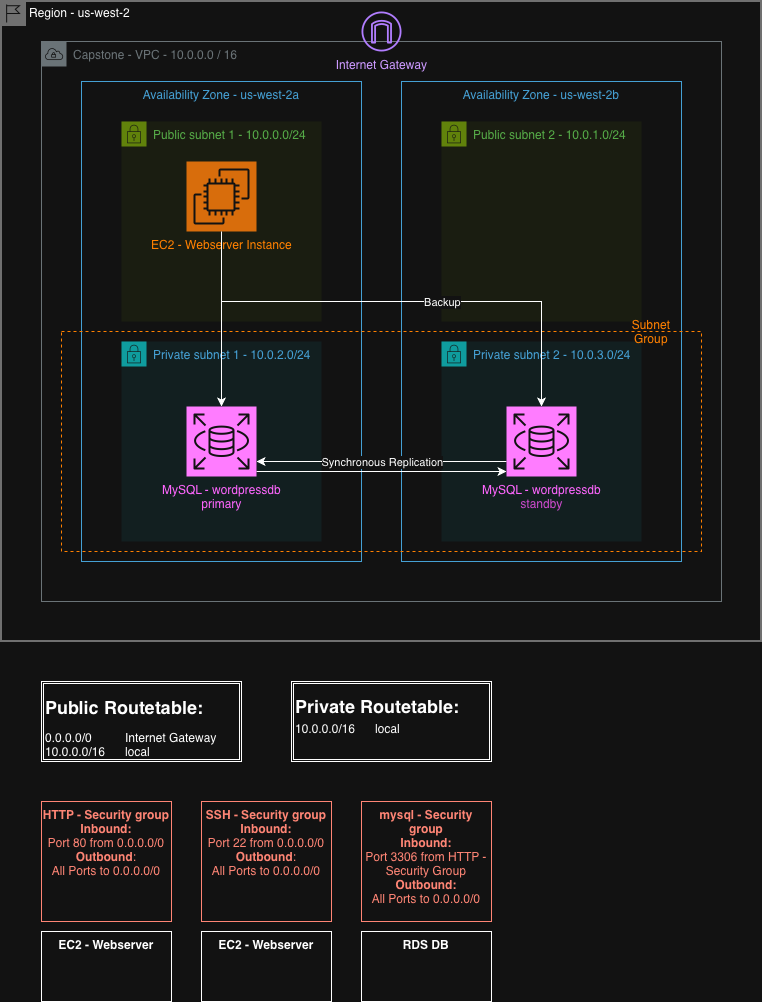

The diagram above was exported from draw.io. Its source (the exported page's mxGraphModel, read from the mxfile embedded in the PNG):
<mxGraphModel dx="2253" dy="1937" grid="1" gridSize="10" guides="1" tooltips="1" connect="1" arrows="1" fold="1" page="1" pageScale="1" pageWidth="827" pageHeight="1169" math="0" shadow="0">
  <root>
    <mxCell id="0" />
    <mxCell id="1" parent="0" />
    <mxCell id="GMfDNnB7jhzPsDXH6gzG-3" value="Region - us-west-2" style="shape=mxgraph.ibm.box;prType=region;fontStyle=0;verticalAlign=top;align=left;spacingLeft=32;spacingTop=4;fillColor=none;rounded=0;whiteSpace=wrap;html=1;strokeColor=#919191;strokeWidth=2;dashed=0;container=1;spacing=-4;collapsible=0;expand=0;recursiveResize=0;" parent="1" vertex="1">
      <mxGeometry width="760" height="640" as="geometry" />
    </mxCell>
    <mxCell id="GMfDNnB7jhzPsDXH6gzG-1" value="Capstone - VPC - 10.0.0.0 / 16" style="sketch=0;outlineConnect=0;gradientColor=none;html=1;whiteSpace=wrap;fontSize=12;fontStyle=0;shape=mxgraph.aws4.group;grIcon=mxgraph.aws4.group_vpc;strokeColor=#879196;fillColor=none;verticalAlign=top;align=left;spacingLeft=30;fontColor=#879196;dashed=0;" parent="GMfDNnB7jhzPsDXH6gzG-3" vertex="1">
      <mxGeometry x="40" y="40" width="680" height="560" as="geometry" />
    </mxCell>
    <mxCell id="GMfDNnB7jhzPsDXH6gzG-2" value="Availability Zone - us-west-2a" style="fillColor=none;strokeColor=#147EBA;verticalAlign=top;fontStyle=0;fontColor=#147EBA;whiteSpace=wrap;html=1;" parent="GMfDNnB7jhzPsDXH6gzG-3" vertex="1">
      <mxGeometry x="80" y="80" width="280" height="480" as="geometry" />
    </mxCell>
    <mxCell id="GMfDNnB7jhzPsDXH6gzG-7" value="Availability Zone - us-west-2b" style="fillColor=none;strokeColor=#147EBA;verticalAlign=top;fontStyle=0;fontColor=#147EBA;whiteSpace=wrap;html=1;" parent="GMfDNnB7jhzPsDXH6gzG-3" vertex="1">
      <mxGeometry x="400" y="80" width="280" height="480" as="geometry" />
    </mxCell>
    <mxCell id="GMfDNnB7jhzPsDXH6gzG-8" value="Private subnet 1 - 10.0.2.0/24" style="points=[[0,0],[0.25,0],[0.5,0],[0.75,0],[1,0],[1,0.25],[1,0.5],[1,0.75],[1,1],[0.75,1],[0.5,1],[0.25,1],[0,1],[0,0.75],[0,0.5],[0,0.25]];outlineConnect=0;gradientColor=none;html=1;whiteSpace=wrap;fontSize=12;fontStyle=0;container=1;pointerEvents=0;collapsible=0;recursiveResize=0;shape=mxgraph.aws4.group;grIcon=mxgraph.aws4.group_security_group;grStroke=0;strokeColor=#00A4A6;fillColor=#E6F6F7;verticalAlign=top;align=left;spacingLeft=30;fontColor=#147EBA;dashed=0;" parent="GMfDNnB7jhzPsDXH6gzG-3" vertex="1">
      <mxGeometry x="120" y="340" width="200" height="200" as="geometry" />
    </mxCell>
    <mxCell id="GMfDNnB7jhzPsDXH6gzG-9" value="Private subnet 2 - 10.0.3.0/24" style="points=[[0,0],[0.25,0],[0.5,0],[0.75,0],[1,0],[1,0.25],[1,0.5],[1,0.75],[1,1],[0.75,1],[0.5,1],[0.25,1],[0,1],[0,0.75],[0,0.5],[0,0.25]];outlineConnect=0;gradientColor=none;html=1;whiteSpace=wrap;fontSize=12;fontStyle=0;container=1;pointerEvents=0;collapsible=0;recursiveResize=0;shape=mxgraph.aws4.group;grIcon=mxgraph.aws4.group_security_group;grStroke=0;strokeColor=#00A4A6;fillColor=#E6F6F7;verticalAlign=top;align=left;spacingLeft=30;fontColor=#147EBA;dashed=0;" parent="GMfDNnB7jhzPsDXH6gzG-3" vertex="1">
      <mxGeometry x="440" y="340" width="200" height="200" as="geometry" />
    </mxCell>
    <mxCell id="GMfDNnB7jhzPsDXH6gzG-13" value="" style="container=1;collapsible=0;expand=0;recursiveResize=0;html=1;whiteSpace=wrap;strokeColor=light-dark(#1192E8,#FF8000);fillColor=none;strokeWidth=1;dashed=1;" parent="GMfDNnB7jhzPsDXH6gzG-3" vertex="1">
      <mxGeometry x="60" y="330" width="640" height="220" as="geometry" />
    </mxCell>
    <mxCell id="GMfDNnB7jhzPsDXH6gzG-28" style="edgeStyle=orthogonalEdgeStyle;rounded=0;orthogonalLoop=1;jettySize=auto;html=1;" parent="GMfDNnB7jhzPsDXH6gzG-13" edge="1">
      <mxGeometry relative="1" as="geometry">
        <mxPoint x="195" y="130" as="targetPoint" />
        <mxPoint x="445" y="130" as="sourcePoint" />
        <Array as="points">
          <mxPoint x="320" y="130" />
          <mxPoint x="320" y="130" />
        </Array>
      </mxGeometry>
    </mxCell>
    <mxCell id="GMfDNnB7jhzPsDXH6gzG-32" value="Synchronous Replication" style="edgeLabel;html=1;align=center;verticalAlign=middle;resizable=0;points=[];" parent="GMfDNnB7jhzPsDXH6gzG-28" vertex="1" connectable="0">
      <mxGeometry x="0.064" y="3" relative="1" as="geometry">
        <mxPoint x="8" y="-3" as="offset" />
      </mxGeometry>
    </mxCell>
    <mxCell id="GMfDNnB7jhzPsDXH6gzG-27" style="edgeStyle=orthogonalEdgeStyle;rounded=0;orthogonalLoop=1;jettySize=auto;html=1;" parent="GMfDNnB7jhzPsDXH6gzG-13" edge="1">
      <mxGeometry relative="1" as="geometry">
        <mxPoint x="195" y="140" as="sourcePoint" />
        <mxPoint x="445" y="140" as="targetPoint" />
      </mxGeometry>
    </mxCell>
    <mxCell id="GMfDNnB7jhzPsDXH6gzG-19" value="&lt;span style=&quot;color: light-dark(rgb(0, 0, 0), rgb(255, 102, 255));&quot;&gt;MySQL - wordpressdb&lt;/span&gt;&lt;div&gt;&lt;span style=&quot;color: light-dark(rgb(0, 0, 0), rgb(255, 102, 255));&quot;&gt;primary&lt;/span&gt;&lt;/div&gt;" style="sketch=0;points=[[0,0,0],[0.25,0,0],[0.5,0,0],[0.75,0,0],[1,0,0],[0,1,0],[0.25,1,0],[0.5,1,0],[0.75,1,0],[1,1,0],[0,0.25,0],[0,0.5,0],[0,0.75,0],[1,0.25,0],[1,0.5,0],[1,0.75,0]];outlineConnect=0;fontColor=#232F3E;fillColor=#C925D1;strokeColor=#ffffff;dashed=0;verticalLabelPosition=bottom;verticalAlign=top;align=center;html=1;fontSize=12;fontStyle=0;aspect=fixed;shape=mxgraph.aws4.resourceIcon;resIcon=mxgraph.aws4.rds;" parent="GMfDNnB7jhzPsDXH6gzG-13" vertex="1">
      <mxGeometry x="125" y="75" width="70" height="70" as="geometry" />
    </mxCell>
    <mxCell id="GMfDNnB7jhzPsDXH6gzG-20" value="&lt;span style=&quot;color: light-dark(rgb(0, 0, 0), rgb(255, 102, 255));&quot;&gt;MySQL - wordpressdb&lt;/span&gt;&lt;div&gt;&lt;font color=&quot;#ff66ff&quot;&gt;&lt;span style=&quot;caret-color: rgb(255, 102, 255);&quot;&gt;standby&lt;/span&gt;&lt;/font&gt;&lt;/div&gt;" style="sketch=0;points=[[0,0,0],[0.25,0,0],[0.5,0,0],[0.75,0,0],[1,0,0],[0,1,0],[0.25,1,0],[0.5,1,0],[0.75,1,0],[1,1,0],[0,0.25,0],[0,0.5,0],[0,0.75,0],[1,0.25,0],[1,0.5,0],[1,0.75,0]];outlineConnect=0;fontColor=#232F3E;fillColor=#C925D1;strokeColor=#ffffff;dashed=0;verticalLabelPosition=bottom;verticalAlign=top;align=center;html=1;fontSize=12;fontStyle=0;aspect=fixed;shape=mxgraph.aws4.resourceIcon;resIcon=mxgraph.aws4.rds;" parent="GMfDNnB7jhzPsDXH6gzG-13" vertex="1">
      <mxGeometry x="445" y="75" width="70" height="70" as="geometry" />
    </mxCell>
    <mxCell id="GMfDNnB7jhzPsDXH6gzG-10" value="Public subnet 1 - 10.0.0.0/24" style="points=[[0,0],[0.25,0],[0.5,0],[0.75,0],[1,0],[1,0.25],[1,0.5],[1,0.75],[1,1],[0.75,1],[0.5,1],[0.25,1],[0,1],[0,0.75],[0,0.5],[0,0.25]];outlineConnect=0;gradientColor=none;html=1;whiteSpace=wrap;fontSize=12;fontStyle=0;container=1;pointerEvents=0;collapsible=0;recursiveResize=0;shape=mxgraph.aws4.group;grIcon=mxgraph.aws4.group_security_group;grStroke=0;strokeColor=#7AA116;fillColor=#F2F6E8;verticalAlign=top;align=left;spacingLeft=30;fontColor=#248814;dashed=0;" parent="GMfDNnB7jhzPsDXH6gzG-3" vertex="1">
      <mxGeometry x="120" y="120" width="200" height="200" as="geometry" />
    </mxCell>
    <mxCell id="GMfDNnB7jhzPsDXH6gzG-12" value="Public subnet 2 - 10.0.1.0/24" style="points=[[0,0],[0.25,0],[0.5,0],[0.75,0],[1,0],[1,0.25],[1,0.5],[1,0.75],[1,1],[0.75,1],[0.5,1],[0.25,1],[0,1],[0,0.75],[0,0.5],[0,0.25]];outlineConnect=0;gradientColor=none;html=1;whiteSpace=wrap;fontSize=12;fontStyle=0;container=1;pointerEvents=0;collapsible=0;recursiveResize=0;shape=mxgraph.aws4.group;grIcon=mxgraph.aws4.group_security_group;grStroke=0;strokeColor=#7AA116;fillColor=#F2F6E8;verticalAlign=top;align=left;spacingLeft=30;fontColor=#248814;dashed=0;" parent="GMfDNnB7jhzPsDXH6gzG-3" vertex="1">
      <mxGeometry x="440" y="120" width="200" height="200" as="geometry" />
    </mxCell>
    <mxCell id="GMfDNnB7jhzPsDXH6gzG-17" value="&lt;span style=&quot;color: light-dark(transparent, rgb(255, 128, 0));&quot;&gt;EC2 - Webserver Instance&lt;/span&gt;" style="sketch=0;points=[[0,0,0],[0.25,0,0],[0.5,0,0],[0.75,0,0],[1,0,0],[0,1,0],[0.25,1,0],[0.5,1,0],[0.75,1,0],[1,1,0],[0,0.25,0],[0,0.5,0],[0,0.75,0],[1,0.25,0],[1,0.5,0],[1,0.75,0]];outlineConnect=0;fontColor=#232F3E;fillColor=#ED7100;strokeColor=#ffffff;dashed=0;verticalLabelPosition=bottom;verticalAlign=top;align=center;html=1;fontSize=12;fontStyle=0;aspect=fixed;shape=mxgraph.aws4.resourceIcon;resIcon=mxgraph.aws4.ec2;" parent="GMfDNnB7jhzPsDXH6gzG-3" vertex="1">
      <mxGeometry x="185" y="160" width="70" height="70" as="geometry" />
    </mxCell>
    <mxCell id="GMfDNnB7jhzPsDXH6gzG-26" style="edgeStyle=orthogonalEdgeStyle;rounded=0;orthogonalLoop=1;jettySize=auto;html=1;entryX=0.5;entryY=0;entryDx=0;entryDy=0;entryPerimeter=0;" parent="GMfDNnB7jhzPsDXH6gzG-3" target="GMfDNnB7jhzPsDXH6gzG-20" edge="1">
      <mxGeometry relative="1" as="geometry">
        <mxPoint x="220" y="300" as="sourcePoint" />
      </mxGeometry>
    </mxCell>
    <mxCell id="GMfDNnB7jhzPsDXH6gzG-31" value="Backup" style="edgeLabel;html=1;align=center;verticalAlign=middle;resizable=0;points=[];" parent="GMfDNnB7jhzPsDXH6gzG-26" vertex="1" connectable="0">
      <mxGeometry x="-0.5388" relative="1" as="geometry">
        <mxPoint x="122" as="offset" />
      </mxGeometry>
    </mxCell>
    <mxCell id="GMfDNnB7jhzPsDXH6gzG-25" style="edgeStyle=orthogonalEdgeStyle;rounded=0;orthogonalLoop=1;jettySize=auto;html=1;" parent="GMfDNnB7jhzPsDXH6gzG-3" source="GMfDNnB7jhzPsDXH6gzG-17" target="GMfDNnB7jhzPsDXH6gzG-19" edge="1">
      <mxGeometry relative="1" as="geometry">
        <Array as="points">
          <mxPoint x="220" y="310" />
          <mxPoint x="220" y="310" />
        </Array>
      </mxGeometry>
    </mxCell>
    <mxCell id="GMfDNnB7jhzPsDXH6gzG-34" value="&lt;span style=&quot;color: light-dark(rgb(0, 0, 0), rgb(255, 128, 0));&quot;&gt;Subnet Group&lt;/span&gt;" style="text;html=1;whiteSpace=wrap;strokeColor=none;fillColor=none;align=center;verticalAlign=middle;rounded=0;" parent="GMfDNnB7jhzPsDXH6gzG-3" vertex="1">
      <mxGeometry x="620" y="310" width="60" height="40" as="geometry" />
    </mxCell>
    <mxCell id="GMfDNnB7jhzPsDXH6gzG-48" value="&lt;span style=&quot;color: light-dark(rgb(0, 0, 0), rgb(204, 153, 255));&quot;&gt;Internet Gateway&lt;/span&gt;" style="sketch=0;outlineConnect=0;fontColor=#232F3E;gradientColor=none;fillColor=#8C4FFF;strokeColor=none;dashed=0;verticalLabelPosition=bottom;verticalAlign=top;align=center;html=1;fontSize=12;fontStyle=0;aspect=fixed;pointerEvents=1;shape=mxgraph.aws4.internet_gateway;" parent="GMfDNnB7jhzPsDXH6gzG-3" vertex="1">
      <mxGeometry x="360" y="10" width="40" height="40" as="geometry" />
    </mxCell>
    <mxCell id="GMfDNnB7jhzPsDXH6gzG-38" value="&lt;div&gt;&lt;h2 style=&quot;line-height: 100%;&quot;&gt;Public Routetable:&amp;nbsp;&lt;/h2&gt;&lt;div style=&quot;padding-top: 0px; margin-top: 6px;&quot;&gt;0.0.0.0/0 &lt;span style=&quot;white-space: pre;&quot;&gt;&#09;&lt;/span&gt;&lt;span style=&quot;white-space: pre;&quot;&gt;&#09;&lt;/span&gt;Internet Gateway&lt;/div&gt;&lt;div&gt;10.0.0.0/16 &lt;span style=&quot;white-space: pre;&quot;&gt;&#09;&lt;/span&gt;local&lt;/div&gt;&lt;/div&gt;" style="shape=ext;double=1;rounded=0;whiteSpace=wrap;html=1;align=left;" parent="1" vertex="1">
      <mxGeometry x="40" y="680" width="200" height="80" as="geometry" />
    </mxCell>
    <mxCell id="GMfDNnB7jhzPsDXH6gzG-39" value="&lt;h2 style=&quot;line-height: 100%; margin-top: 0px; margin-bottom: 0px;&quot;&gt;Private Routetable:&amp;nbsp;&lt;/h2&gt;&lt;div style=&quot;padding-top: 0px; margin-top: 6px; margin-bottom: 10px;&quot;&gt;10.0.0.0/16 &lt;span style=&quot;white-space: pre;&quot;&gt;&#09;&lt;/span&gt;local&lt;br&gt;&lt;/div&gt;" style="shape=ext;double=1;rounded=0;whiteSpace=wrap;html=1;align=left;" parent="1" vertex="1">
      <mxGeometry x="290" y="680" width="200" height="80" as="geometry" />
    </mxCell>
    <mxCell id="GMfDNnB7jhzPsDXH6gzG-40" value="&lt;b&gt;HTTP - Security group&lt;/b&gt;&lt;div&gt;&lt;b&gt;Inbound:&lt;/b&gt;&lt;/div&gt;&lt;div&gt;Port 80 from 0.0.0.0/0&lt;/div&gt;&lt;div&gt;&lt;b&gt;Outbound&lt;/b&gt;:&lt;/div&gt;&lt;div&gt;All Ports to 0.0.0.0/0&lt;/div&gt;&lt;div&gt;&lt;br&gt;&lt;/div&gt;" style="fillColor=none;strokeColor=#DD3522;verticalAlign=top;fontStyle=0;fontColor=#DD3522;whiteSpace=wrap;html=1;" parent="1" vertex="1">
      <mxGeometry x="40" y="800" width="130" height="120" as="geometry" />
    </mxCell>
    <mxCell id="GMfDNnB7jhzPsDXH6gzG-41" value="&lt;b&gt;SSH - Security group&lt;/b&gt;&lt;div&gt;&lt;b&gt;Inbound:&lt;/b&gt;&lt;/div&gt;&lt;div&gt;Port 22 from 0.0.0.0/0&lt;/div&gt;&lt;div&gt;&lt;b&gt;Outbound&lt;/b&gt;:&lt;/div&gt;&lt;div&gt;All Ports to 0.0.0.0/0&lt;/div&gt;&lt;div&gt;&lt;br&gt;&lt;/div&gt;" style="fillColor=none;strokeColor=#DD3522;verticalAlign=top;fontStyle=0;fontColor=#DD3522;whiteSpace=wrap;html=1;" parent="1" vertex="1">
      <mxGeometry x="200" y="800" width="130" height="120" as="geometry" />
    </mxCell>
    <mxCell id="GMfDNnB7jhzPsDXH6gzG-42" value="&lt;b&gt;mysql - Security group&lt;/b&gt;&lt;div&gt;&lt;b&gt;Inbound:&lt;/b&gt;&lt;/div&gt;&lt;div&gt;Port 3306 from HTTP - Security Group&lt;/div&gt;&lt;div&gt;&lt;b&gt;Outbound:&lt;/b&gt;&lt;/div&gt;&lt;div&gt;All Ports to 0.0.0.0/0&lt;/div&gt;&lt;div&gt;&lt;br&gt;&lt;/div&gt;" style="fillColor=none;strokeColor=#DD3522;verticalAlign=top;fontStyle=0;fontColor=#DD3522;whiteSpace=wrap;html=1;" parent="1" vertex="1">
      <mxGeometry x="360" y="800" width="130" height="120" as="geometry" />
    </mxCell>
    <mxCell id="GMfDNnB7jhzPsDXH6gzG-44" value="&lt;font&gt;&lt;span style=&quot;caret-color: rgb(255, 255, 255); color: light-dark(rgb(255, 255, 255), rgb(255, 255, 255));&quot;&gt;&lt;b&gt;EC2 - Webserver&lt;/b&gt;&lt;/span&gt;&lt;/font&gt;" style="fillColor=none;strokeColor=default;verticalAlign=top;fontStyle=0;fontColor=#DD3522;whiteSpace=wrap;html=1;" parent="1" vertex="1">
      <mxGeometry x="40" y="930" width="130" height="70" as="geometry" />
    </mxCell>
    <mxCell id="GMfDNnB7jhzPsDXH6gzG-45" value="&lt;font&gt;&lt;span style=&quot;caret-color: rgb(255, 255, 255); color: light-dark(rgb(255, 255, 255), rgb(255, 255, 255));&quot;&gt;&lt;b&gt;EC2 - Webserver&lt;/b&gt;&lt;/span&gt;&lt;/font&gt;" style="fillColor=none;strokeColor=default;verticalAlign=top;fontStyle=0;fontColor=#DD3522;whiteSpace=wrap;html=1;" parent="1" vertex="1">
      <mxGeometry x="200" y="930" width="130" height="70" as="geometry" />
    </mxCell>
    <mxCell id="GMfDNnB7jhzPsDXH6gzG-46" value="&lt;font&gt;&lt;span style=&quot;caret-color: rgb(18, 18, 18); color: light-dark(rgb(255, 255, 255), rgb(255, 255, 255));&quot;&gt;&lt;b&gt;RDS DB&lt;/b&gt;&lt;/span&gt;&lt;/font&gt;" style="fillColor=none;strokeColor=default;verticalAlign=top;fontStyle=0;fontColor=#DD3522;whiteSpace=wrap;html=1;" parent="1" vertex="1">
      <mxGeometry x="360" y="930" width="130" height="70" as="geometry" />
    </mxCell>
  </root>
</mxGraphModel>